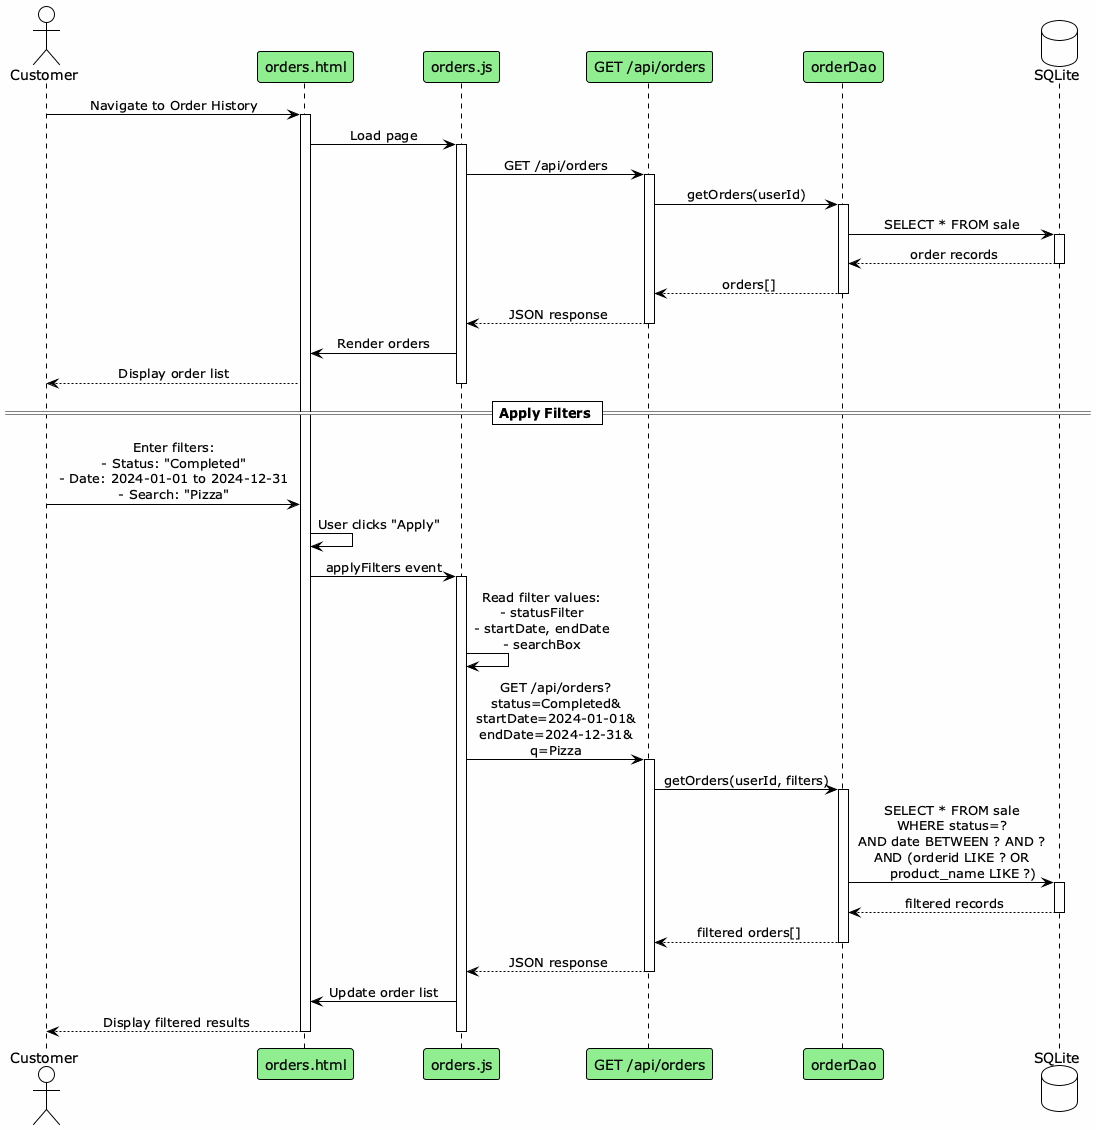

The diagram above was rendered by PlantUML. Its source (embedded in the PNG):
@startuml
!theme plain
skinparam backgroundColor #FEFEFE
skinparam sequenceMessageAlign center

actor Customer
participant "orders.html" as UI #LIGHTGREEN
participant "orders.js" as JS #LIGHTGREEN
participant "GET /api/orders" as API #LIGHTGREEN
participant "orderDao" as DAO #LIGHTGREEN
database "SQLite" as DB

Customer -> UI : Navigate to Order History
activate UI

UI -> JS : Load page
activate JS

JS -> API : GET /api/orders
activate API
API -> DAO : getOrders(userId)
activate DAO
DAO -> DB : SELECT * FROM sale
activate DB
DB --> DAO : order records
deactivate DB
DAO --> API : orders[]
deactivate DAO
API --> JS : JSON response
deactivate API

JS -> UI : Render orders
UI --> Customer : Display order list
deactivate JS

== Apply Filters ==

Customer -> UI : Enter filters:\n- Status: "Completed"\n- Date: 2024-01-01 to 2024-12-31\n- Search: "Pizza"
UI -> UI : User clicks "Apply"

UI -> JS : applyFilters event
activate JS

JS -> JS : Read filter values:\n- statusFilter\n- startDate, endDate\n- searchBox

JS -> API : GET /api/orders?\nstatus=Completed&\nstartDate=2024-01-01&\nendDate=2024-12-31&\nq=Pizza
activate API

API -> DAO : getOrders(userId, filters)
activate DAO

DAO -> DB : SELECT * FROM sale\nWHERE status=?\nAND date BETWEEN ? AND ?\nAND (orderid LIKE ? OR\n     product_name LIKE ?)
activate DB
DB --> DAO : filtered records
deactivate DB

DAO --> API : filtered orders[]
deactivate DAO

API --> JS : JSON response
deactivate API

JS -> UI : Update order list
UI --> Customer : Display filtered results
deactivate UI
deactivate JS

@enduml